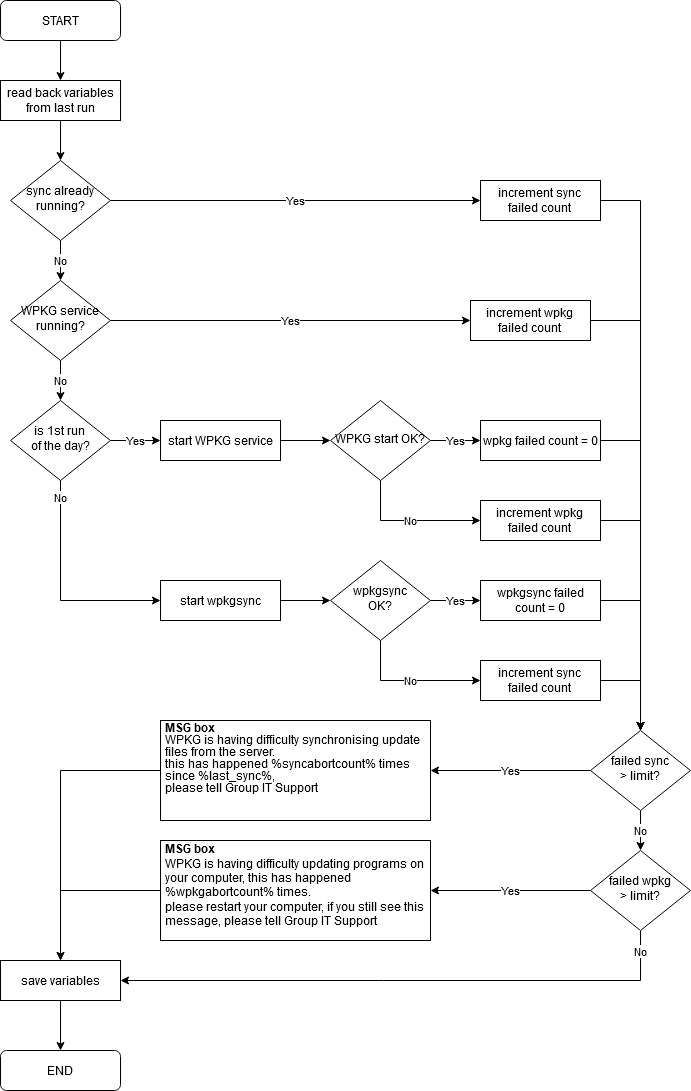

The diagram above was exported from draw.io. Its source (the exported page's mxGraphModel, read from the mxfile embedded in the PNG):
<mxGraphModel dx="1338" dy="837" grid="1" gridSize="10" guides="1" tooltips="1" connect="1" arrows="1" fold="1" page="1" pageScale="1" pageWidth="827" pageHeight="1169" math="0" shadow="0">
  <root>
    <mxCell id="WIyWlLk6GJQsqaUBKTNV-0" />
    <mxCell id="WIyWlLk6GJQsqaUBKTNV-1" parent="WIyWlLk6GJQsqaUBKTNV-0" />
    <mxCell id="yMFvY03nZC_4XhNPqa43-20" value="" style="edgeStyle=orthogonalEdgeStyle;rounded=0;orthogonalLoop=1;jettySize=auto;html=1;" edge="1" parent="WIyWlLk6GJQsqaUBKTNV-1" source="WIyWlLk6GJQsqaUBKTNV-3" target="WIyWlLk6GJQsqaUBKTNV-7">
      <mxGeometry relative="1" as="geometry" />
    </mxCell>
    <mxCell id="WIyWlLk6GJQsqaUBKTNV-3" value="START" style="rounded=1;whiteSpace=wrap;html=1;fontSize=12;glass=0;strokeWidth=1;shadow=0;" parent="WIyWlLk6GJQsqaUBKTNV-1" vertex="1">
      <mxGeometry x="80" y="40" width="120" height="40" as="geometry" />
    </mxCell>
    <mxCell id="yMFvY03nZC_4XhNPqa43-21" value="" style="edgeStyle=orthogonalEdgeStyle;rounded=0;orthogonalLoop=1;jettySize=auto;html=1;" edge="1" parent="WIyWlLk6GJQsqaUBKTNV-1" source="WIyWlLk6GJQsqaUBKTNV-7" target="WIyWlLk6GJQsqaUBKTNV-10">
      <mxGeometry relative="1" as="geometry" />
    </mxCell>
    <mxCell id="WIyWlLk6GJQsqaUBKTNV-7" value="read back variables from last run" style="rounded=0;whiteSpace=wrap;html=1;fontSize=12;glass=0;strokeWidth=1;shadow=0;" parent="WIyWlLk6GJQsqaUBKTNV-1" vertex="1">
      <mxGeometry x="80" y="120" width="120" height="40" as="geometry" />
    </mxCell>
    <mxCell id="yMFvY03nZC_4XhNPqa43-24" value="No" style="edgeStyle=orthogonalEdgeStyle;rounded=0;orthogonalLoop=1;jettySize=auto;html=1;" edge="1" parent="WIyWlLk6GJQsqaUBKTNV-1" source="WIyWlLk6GJQsqaUBKTNV-10" target="yMFvY03nZC_4XhNPqa43-2">
      <mxGeometry relative="1" as="geometry" />
    </mxCell>
    <mxCell id="yMFvY03nZC_4XhNPqa43-26" value="Yes" style="edgeStyle=orthogonalEdgeStyle;rounded=0;orthogonalLoop=1;jettySize=auto;html=1;" edge="1" parent="WIyWlLk6GJQsqaUBKTNV-1" source="WIyWlLk6GJQsqaUBKTNV-10" target="WIyWlLk6GJQsqaUBKTNV-12">
      <mxGeometry relative="1" as="geometry" />
    </mxCell>
    <mxCell id="WIyWlLk6GJQsqaUBKTNV-10" value="&lt;div&gt;sync already running?&lt;/div&gt;" style="rhombus;whiteSpace=wrap;html=1;shadow=0;fontFamily=Helvetica;fontSize=12;align=center;strokeWidth=1;spacing=6;spacingTop=-4;" parent="WIyWlLk6GJQsqaUBKTNV-1" vertex="1">
      <mxGeometry x="90" y="200" width="100" height="80" as="geometry" />
    </mxCell>
    <mxCell id="yMFvY03nZC_4XhNPqa43-29" value="" style="edgeStyle=orthogonalEdgeStyle;rounded=0;orthogonalLoop=1;jettySize=auto;html=1;entryX=0.5;entryY=0;entryDx=0;entryDy=0;" edge="1" parent="WIyWlLk6GJQsqaUBKTNV-1" source="WIyWlLk6GJQsqaUBKTNV-12" target="yMFvY03nZC_4XhNPqa43-45">
      <mxGeometry relative="1" as="geometry">
        <mxPoint x="400" y="240" as="targetPoint" />
        <Array as="points">
          <mxPoint x="720" y="240" />
        </Array>
      </mxGeometry>
    </mxCell>
    <mxCell id="WIyWlLk6GJQsqaUBKTNV-12" value="increment sync&lt;br&gt; failed count" style="rounded=0;whiteSpace=wrap;html=1;fontSize=12;glass=0;strokeWidth=1;shadow=0;" parent="WIyWlLk6GJQsqaUBKTNV-1" vertex="1">
      <mxGeometry x="560" y="220" width="120" height="40" as="geometry" />
    </mxCell>
    <mxCell id="yMFvY03nZC_4XhNPqa43-25" value="No" style="edgeStyle=orthogonalEdgeStyle;rounded=0;orthogonalLoop=1;jettySize=auto;html=1;" edge="1" parent="WIyWlLk6GJQsqaUBKTNV-1" source="yMFvY03nZC_4XhNPqa43-2" target="yMFvY03nZC_4XhNPqa43-9">
      <mxGeometry relative="1" as="geometry" />
    </mxCell>
    <mxCell id="yMFvY03nZC_4XhNPqa43-27" value="Yes" style="edgeStyle=orthogonalEdgeStyle;rounded=0;orthogonalLoop=1;jettySize=auto;html=1;" edge="1" parent="WIyWlLk6GJQsqaUBKTNV-1" source="yMFvY03nZC_4XhNPqa43-2" target="yMFvY03nZC_4XhNPqa43-3">
      <mxGeometry relative="1" as="geometry" />
    </mxCell>
    <mxCell id="yMFvY03nZC_4XhNPqa43-2" value="WPKG service running?" style="rhombus;whiteSpace=wrap;html=1;shadow=0;fontFamily=Helvetica;fontSize=12;align=center;strokeWidth=1;spacing=6;spacingTop=-4;" vertex="1" parent="WIyWlLk6GJQsqaUBKTNV-1">
      <mxGeometry x="90" y="320" width="100" height="80" as="geometry" />
    </mxCell>
    <mxCell id="yMFvY03nZC_4XhNPqa43-30" value="" style="edgeStyle=orthogonalEdgeStyle;rounded=0;orthogonalLoop=1;jettySize=auto;html=1;entryX=0.5;entryY=0;entryDx=0;entryDy=0;" edge="1" parent="WIyWlLk6GJQsqaUBKTNV-1" source="yMFvY03nZC_4XhNPqa43-3" target="yMFvY03nZC_4XhNPqa43-45">
      <mxGeometry relative="1" as="geometry">
        <mxPoint x="400" y="360" as="targetPoint" />
        <Array as="points">
          <mxPoint x="720" y="360" />
        </Array>
      </mxGeometry>
    </mxCell>
    <mxCell id="yMFvY03nZC_4XhNPqa43-3" value="increment wpkg&lt;br&gt; failed count" style="rounded=0;whiteSpace=wrap;html=1;fontSize=12;glass=0;strokeWidth=1;shadow=0;" vertex="1" parent="WIyWlLk6GJQsqaUBKTNV-1">
      <mxGeometry x="550" y="340" width="120" height="40" as="geometry" />
    </mxCell>
    <mxCell id="yMFvY03nZC_4XhNPqa43-28" value="Yes" style="edgeStyle=orthogonalEdgeStyle;rounded=0;orthogonalLoop=1;jettySize=auto;html=1;" edge="1" parent="WIyWlLk6GJQsqaUBKTNV-1" source="yMFvY03nZC_4XhNPqa43-9" target="yMFvY03nZC_4XhNPqa43-10">
      <mxGeometry relative="1" as="geometry" />
    </mxCell>
    <mxCell id="yMFvY03nZC_4XhNPqa43-35" value="No" style="edgeStyle=orthogonalEdgeStyle;rounded=0;orthogonalLoop=1;jettySize=auto;html=1;" edge="1" parent="WIyWlLk6GJQsqaUBKTNV-1" source="yMFvY03nZC_4XhNPqa43-9" target="yMFvY03nZC_4XhNPqa43-34">
      <mxGeometry x="-0.8462" relative="1" as="geometry">
        <Array as="points">
          <mxPoint x="140" y="640" />
        </Array>
        <mxPoint as="offset" />
      </mxGeometry>
    </mxCell>
    <mxCell id="yMFvY03nZC_4XhNPqa43-9" value="&lt;div&gt;is 1st run&lt;br&gt; of the day?&lt;/div&gt;" style="rhombus;whiteSpace=wrap;html=1;shadow=0;fontFamily=Helvetica;fontSize=12;align=center;strokeWidth=1;spacing=6;spacingTop=-4;" vertex="1" parent="WIyWlLk6GJQsqaUBKTNV-1">
      <mxGeometry x="90" y="440" width="100" height="80" as="geometry" />
    </mxCell>
    <mxCell id="yMFvY03nZC_4XhNPqa43-31" value="" style="edgeStyle=orthogonalEdgeStyle;rounded=0;orthogonalLoop=1;jettySize=auto;html=1;" edge="1" parent="WIyWlLk6GJQsqaUBKTNV-1" source="yMFvY03nZC_4XhNPqa43-10" target="yMFvY03nZC_4XhNPqa43-15">
      <mxGeometry relative="1" as="geometry" />
    </mxCell>
    <mxCell id="yMFvY03nZC_4XhNPqa43-10" value="start WPKG service" style="rounded=0;whiteSpace=wrap;html=1;fontSize=12;glass=0;strokeWidth=1;shadow=0;" vertex="1" parent="WIyWlLk6GJQsqaUBKTNV-1">
      <mxGeometry x="240" y="460" width="120" height="40" as="geometry" />
    </mxCell>
    <mxCell id="yMFvY03nZC_4XhNPqa43-62" style="edgeStyle=orthogonalEdgeStyle;rounded=0;orthogonalLoop=1;jettySize=auto;html=1;entryX=0.5;entryY=0;entryDx=0;entryDy=0;" edge="1" parent="WIyWlLk6GJQsqaUBKTNV-1" source="yMFvY03nZC_4XhNPqa43-14" target="yMFvY03nZC_4XhNPqa43-45">
      <mxGeometry relative="1" as="geometry">
        <Array as="points">
          <mxPoint x="720" y="560" />
        </Array>
      </mxGeometry>
    </mxCell>
    <mxCell id="yMFvY03nZC_4XhNPqa43-14" value="increment wpkg&lt;br&gt; failed count" style="rounded=0;whiteSpace=wrap;html=1;fontSize=12;glass=0;strokeWidth=1;shadow=0;" vertex="1" parent="WIyWlLk6GJQsqaUBKTNV-1">
      <mxGeometry x="560" y="540" width="120" height="40" as="geometry" />
    </mxCell>
    <mxCell id="yMFvY03nZC_4XhNPqa43-32" value="Yes" style="edgeStyle=orthogonalEdgeStyle;rounded=0;orthogonalLoop=1;jettySize=auto;html=1;" edge="1" parent="WIyWlLk6GJQsqaUBKTNV-1" source="yMFvY03nZC_4XhNPqa43-15" target="yMFvY03nZC_4XhNPqa43-16">
      <mxGeometry relative="1" as="geometry" />
    </mxCell>
    <mxCell id="yMFvY03nZC_4XhNPqa43-33" value="No" style="edgeStyle=orthogonalEdgeStyle;rounded=0;orthogonalLoop=1;jettySize=auto;html=1;" edge="1" parent="WIyWlLk6GJQsqaUBKTNV-1" source="yMFvY03nZC_4XhNPqa43-15" target="yMFvY03nZC_4XhNPqa43-14">
      <mxGeometry relative="1" as="geometry">
        <Array as="points">
          <mxPoint x="460" y="560" />
        </Array>
      </mxGeometry>
    </mxCell>
    <mxCell id="yMFvY03nZC_4XhNPqa43-15" value="WPKG start OK?" style="rhombus;whiteSpace=wrap;html=1;shadow=0;fontFamily=Helvetica;fontSize=12;align=center;strokeWidth=1;spacing=6;spacingTop=-4;" vertex="1" parent="WIyWlLk6GJQsqaUBKTNV-1">
      <mxGeometry x="410" y="440" width="100" height="80" as="geometry" />
    </mxCell>
    <mxCell id="yMFvY03nZC_4XhNPqa43-59" style="edgeStyle=orthogonalEdgeStyle;rounded=0;orthogonalLoop=1;jettySize=auto;html=1;entryX=0.5;entryY=0;entryDx=0;entryDy=0;" edge="1" parent="WIyWlLk6GJQsqaUBKTNV-1" source="yMFvY03nZC_4XhNPqa43-16" target="yMFvY03nZC_4XhNPqa43-45">
      <mxGeometry relative="1" as="geometry">
        <Array as="points">
          <mxPoint x="720" y="480" />
        </Array>
      </mxGeometry>
    </mxCell>
    <mxCell id="yMFvY03nZC_4XhNPqa43-16" value="wpkg failed count = 0" style="rounded=0;whiteSpace=wrap;html=1;fontSize=12;glass=0;strokeWidth=1;shadow=0;" vertex="1" parent="WIyWlLk6GJQsqaUBKTNV-1">
      <mxGeometry x="560" y="460" width="120" height="40" as="geometry" />
    </mxCell>
    <mxCell id="yMFvY03nZC_4XhNPqa43-37" value="" style="edgeStyle=orthogonalEdgeStyle;rounded=0;orthogonalLoop=1;jettySize=auto;html=1;" edge="1" parent="WIyWlLk6GJQsqaUBKTNV-1" source="yMFvY03nZC_4XhNPqa43-34" target="yMFvY03nZC_4XhNPqa43-36">
      <mxGeometry relative="1" as="geometry" />
    </mxCell>
    <mxCell id="yMFvY03nZC_4XhNPqa43-34" value="start wpkgsync" style="rounded=0;whiteSpace=wrap;html=1;fontSize=12;glass=0;strokeWidth=1;shadow=0;" vertex="1" parent="WIyWlLk6GJQsqaUBKTNV-1">
      <mxGeometry x="240" y="620" width="120" height="40" as="geometry" />
    </mxCell>
    <mxCell id="yMFvY03nZC_4XhNPqa43-39" value="Yes" style="edgeStyle=orthogonalEdgeStyle;rounded=0;orthogonalLoop=1;jettySize=auto;html=1;" edge="1" parent="WIyWlLk6GJQsqaUBKTNV-1" source="yMFvY03nZC_4XhNPqa43-36" target="yMFvY03nZC_4XhNPqa43-38">
      <mxGeometry relative="1" as="geometry" />
    </mxCell>
    <mxCell id="yMFvY03nZC_4XhNPqa43-47" value="No" style="edgeStyle=orthogonalEdgeStyle;rounded=0;orthogonalLoop=1;jettySize=auto;html=1;" edge="1" parent="WIyWlLk6GJQsqaUBKTNV-1" source="yMFvY03nZC_4XhNPqa43-36" target="yMFvY03nZC_4XhNPqa43-40">
      <mxGeometry relative="1" as="geometry">
        <Array as="points">
          <mxPoint x="460" y="720" />
        </Array>
      </mxGeometry>
    </mxCell>
    <mxCell id="yMFvY03nZC_4XhNPqa43-36" value="wpkgsync&lt;br&gt; OK?" style="rhombus;whiteSpace=wrap;html=1;shadow=0;fontFamily=Helvetica;fontSize=12;align=center;strokeWidth=1;spacing=6;spacingTop=-4;" vertex="1" parent="WIyWlLk6GJQsqaUBKTNV-1">
      <mxGeometry x="410" y="600" width="100" height="80" as="geometry" />
    </mxCell>
    <mxCell id="yMFvY03nZC_4XhNPqa43-60" style="edgeStyle=orthogonalEdgeStyle;rounded=0;orthogonalLoop=1;jettySize=auto;html=1;" edge="1" parent="WIyWlLk6GJQsqaUBKTNV-1" source="yMFvY03nZC_4XhNPqa43-45">
      <mxGeometry relative="1" as="geometry">
        <mxPoint x="720" y="840" as="targetPoint" />
      </mxGeometry>
    </mxCell>
    <mxCell id="yMFvY03nZC_4XhNPqa43-38" value="wpkgsync failed count = 0" style="rounded=0;whiteSpace=wrap;html=1;fontSize=12;glass=0;strokeWidth=1;shadow=0;" vertex="1" parent="WIyWlLk6GJQsqaUBKTNV-1">
      <mxGeometry x="560" y="620" width="120" height="40" as="geometry" />
    </mxCell>
    <mxCell id="yMFvY03nZC_4XhNPqa43-63" style="edgeStyle=orthogonalEdgeStyle;rounded=0;orthogonalLoop=1;jettySize=auto;html=1;entryX=0.5;entryY=0;entryDx=0;entryDy=0;" edge="1" parent="WIyWlLk6GJQsqaUBKTNV-1" source="yMFvY03nZC_4XhNPqa43-40" target="yMFvY03nZC_4XhNPqa43-45">
      <mxGeometry relative="1" as="geometry">
        <Array as="points">
          <mxPoint x="720" y="720" />
        </Array>
      </mxGeometry>
    </mxCell>
    <mxCell id="yMFvY03nZC_4XhNPqa43-40" value="increment sync&lt;br&gt; failed count" style="rounded=0;whiteSpace=wrap;html=1;fontSize=12;glass=0;strokeWidth=1;shadow=0;" vertex="1" parent="WIyWlLk6GJQsqaUBKTNV-1">
      <mxGeometry x="560" y="700" width="120" height="40" as="geometry" />
    </mxCell>
    <mxCell id="yMFvY03nZC_4XhNPqa43-41" value="END" style="rounded=1;whiteSpace=wrap;html=1;fontSize=12;glass=0;strokeWidth=1;shadow=0;" vertex="1" parent="WIyWlLk6GJQsqaUBKTNV-1">
      <mxGeometry x="80" y="1090" width="120" height="40" as="geometry" />
    </mxCell>
    <mxCell id="yMFvY03nZC_4XhNPqa43-64" style="edgeStyle=orthogonalEdgeStyle;rounded=0;orthogonalLoop=1;jettySize=auto;html=1;" edge="1" parent="WIyWlLk6GJQsqaUBKTNV-1" source="yMFvY03nZC_4XhNPqa43-43" target="yMFvY03nZC_4XhNPqa43-66">
      <mxGeometry relative="1" as="geometry" />
    </mxCell>
    <mxCell id="yMFvY03nZC_4XhNPqa43-43" value="&lt;p style=&quot;line-height: 100%&quot;&gt;&lt;b&gt;MSG box&lt;br&gt;&lt;/b&gt;WPKG is having difficulty synchronising update files from the server.&lt;br&gt;this has happened %syncabortcount% times since %last_sync%, &lt;br&gt;please tell Group IT Support&lt;br&gt;&lt;/p&gt;" style="text;html=1;fillColor=none;spacing=5;spacingTop=-20;whiteSpace=wrap;overflow=hidden;rounded=0;strokeColor=#000000;" vertex="1" parent="WIyWlLk6GJQsqaUBKTNV-1">
      <mxGeometry x="240" y="760" width="270" height="100" as="geometry" />
    </mxCell>
    <mxCell id="yMFvY03nZC_4XhNPqa43-70" style="edgeStyle=orthogonalEdgeStyle;rounded=0;orthogonalLoop=1;jettySize=auto;html=1;entryX=0.5;entryY=0;entryDx=0;entryDy=0;" edge="1" parent="WIyWlLk6GJQsqaUBKTNV-1" source="yMFvY03nZC_4XhNPqa43-44" target="yMFvY03nZC_4XhNPqa43-66">
      <mxGeometry relative="1" as="geometry" />
    </mxCell>
    <mxCell id="yMFvY03nZC_4XhNPqa43-44" value="&lt;p&gt;&lt;b&gt;MSG box&lt;/b&gt;&lt;br&gt;WPKG is having difficulty updating programs on your computer, this has happened %wpkgabortcount% times.&lt;br&gt;please restart your computer, if you still see this message, please tell Group IT Support&lt;br&gt;&lt;/p&gt;" style="text;html=1;fillColor=none;spacing=5;spacingTop=-20;whiteSpace=wrap;overflow=hidden;rounded=0;strokeColor=#000000;" vertex="1" parent="WIyWlLk6GJQsqaUBKTNV-1">
      <mxGeometry x="240" y="880" width="270" height="100" as="geometry" />
    </mxCell>
    <mxCell id="yMFvY03nZC_4XhNPqa43-49" value="Yes" style="edgeStyle=orthogonalEdgeStyle;rounded=0;orthogonalLoop=1;jettySize=auto;html=1;" edge="1" parent="WIyWlLk6GJQsqaUBKTNV-1" source="yMFvY03nZC_4XhNPqa43-45" target="yMFvY03nZC_4XhNPqa43-43">
      <mxGeometry relative="1" as="geometry" />
    </mxCell>
    <mxCell id="yMFvY03nZC_4XhNPqa43-50" value="No" style="edgeStyle=orthogonalEdgeStyle;rounded=0;orthogonalLoop=1;jettySize=auto;html=1;" edge="1" parent="WIyWlLk6GJQsqaUBKTNV-1" source="yMFvY03nZC_4XhNPqa43-45" target="yMFvY03nZC_4XhNPqa43-46">
      <mxGeometry relative="1" as="geometry" />
    </mxCell>
    <mxCell id="yMFvY03nZC_4XhNPqa43-48" value="Yes" style="edgeStyle=orthogonalEdgeStyle;rounded=0;orthogonalLoop=1;jettySize=auto;html=1;" edge="1" parent="WIyWlLk6GJQsqaUBKTNV-1" source="yMFvY03nZC_4XhNPqa43-46" target="yMFvY03nZC_4XhNPqa43-44">
      <mxGeometry relative="1" as="geometry" />
    </mxCell>
    <mxCell id="yMFvY03nZC_4XhNPqa43-69" value="No" style="edgeStyle=orthogonalEdgeStyle;rounded=0;orthogonalLoop=1;jettySize=auto;html=1;entryX=1;entryY=0.5;entryDx=0;entryDy=0;" edge="1" parent="WIyWlLk6GJQsqaUBKTNV-1" source="yMFvY03nZC_4XhNPqa43-46" target="yMFvY03nZC_4XhNPqa43-66">
      <mxGeometry x="-0.9273" relative="1" as="geometry">
        <Array as="points">
          <mxPoint x="720" y="1020" />
        </Array>
        <mxPoint as="offset" />
      </mxGeometry>
    </mxCell>
    <mxCell id="yMFvY03nZC_4XhNPqa43-46" value="failed wpkg&lt;br&gt;&amp;gt; limit?" style="rhombus;whiteSpace=wrap;html=1;shadow=0;fontFamily=Helvetica;fontSize=12;align=center;strokeWidth=1;spacing=6;spacingTop=-4;" vertex="1" parent="WIyWlLk6GJQsqaUBKTNV-1">
      <mxGeometry x="670" y="890" width="100" height="80" as="geometry" />
    </mxCell>
    <mxCell id="yMFvY03nZC_4XhNPqa43-68" style="edgeStyle=orthogonalEdgeStyle;rounded=0;orthogonalLoop=1;jettySize=auto;html=1;" edge="1" parent="WIyWlLk6GJQsqaUBKTNV-1" source="yMFvY03nZC_4XhNPqa43-66">
      <mxGeometry relative="1" as="geometry">
        <mxPoint x="140" y="1040" as="targetPoint" />
      </mxGeometry>
    </mxCell>
    <mxCell id="yMFvY03nZC_4XhNPqa43-71" style="edgeStyle=orthogonalEdgeStyle;rounded=0;orthogonalLoop=1;jettySize=auto;html=1;entryX=0.5;entryY=0;entryDx=0;entryDy=0;" edge="1" parent="WIyWlLk6GJQsqaUBKTNV-1" source="yMFvY03nZC_4XhNPqa43-66" target="yMFvY03nZC_4XhNPqa43-41">
      <mxGeometry relative="1" as="geometry" />
    </mxCell>
    <mxCell id="yMFvY03nZC_4XhNPqa43-66" value="save variables" style="rounded=0;whiteSpace=wrap;html=1;fontSize=12;glass=0;strokeWidth=1;shadow=0;" vertex="1" parent="WIyWlLk6GJQsqaUBKTNV-1">
      <mxGeometry x="80" y="1000" width="120" height="40" as="geometry" />
    </mxCell>
    <mxCell id="yMFvY03nZC_4XhNPqa43-45" value="failed sync&lt;br&gt; &amp;gt; limit?" style="rhombus;whiteSpace=wrap;html=1;shadow=0;fontFamily=Helvetica;fontSize=12;align=center;strokeWidth=1;spacing=6;spacingTop=-4;" vertex="1" parent="WIyWlLk6GJQsqaUBKTNV-1">
      <mxGeometry x="670" y="770" width="100" height="80" as="geometry" />
    </mxCell>
    <mxCell id="yMFvY03nZC_4XhNPqa43-72" style="edgeStyle=orthogonalEdgeStyle;rounded=0;orthogonalLoop=1;jettySize=auto;html=1;" edge="1" parent="WIyWlLk6GJQsqaUBKTNV-1" source="yMFvY03nZC_4XhNPqa43-38" target="yMFvY03nZC_4XhNPqa43-45">
      <mxGeometry relative="1" as="geometry">
        <mxPoint x="720" y="840" as="targetPoint" />
        <mxPoint x="680" y="640" as="sourcePoint" />
        <Array as="points">
          <mxPoint x="720" y="640" />
        </Array>
      </mxGeometry>
    </mxCell>
  </root>
</mxGraphModel>